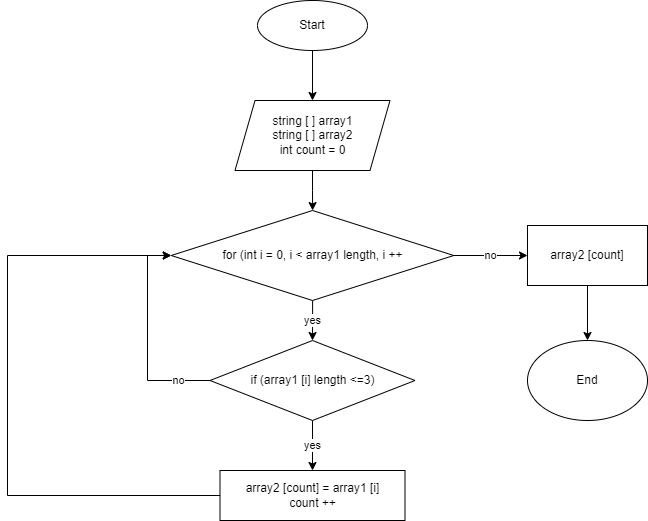

The diagram above was exported from draw.io. Its source (the exported page's mxGraphModel, read from the mxfile embedded in the PNG):
<mxGraphModel dx="1050" dy="483" grid="1" gridSize="10" guides="1" tooltips="1" connect="1" arrows="1" fold="1" page="1" pageScale="1" pageWidth="827" pageHeight="1169" math="0" shadow="0">
  <root>
    <mxCell id="0" />
    <mxCell id="1" parent="0" />
    <mxCell id="HyISSThC-byU4FtbVW5c-4" value="" style="edgeStyle=orthogonalEdgeStyle;rounded=0;orthogonalLoop=1;jettySize=auto;html=1;" edge="1" parent="1" source="HyISSThC-byU4FtbVW5c-2" target="HyISSThC-byU4FtbVW5c-3">
      <mxGeometry relative="1" as="geometry" />
    </mxCell>
    <mxCell id="HyISSThC-byU4FtbVW5c-2" value="Start" style="ellipse;whiteSpace=wrap;html=1;" vertex="1" parent="1">
      <mxGeometry x="370" y="20" width="110" height="50" as="geometry" />
    </mxCell>
    <mxCell id="HyISSThC-byU4FtbVW5c-6" value="" style="edgeStyle=orthogonalEdgeStyle;rounded=0;orthogonalLoop=1;jettySize=auto;html=1;" edge="1" parent="1" source="HyISSThC-byU4FtbVW5c-3" target="HyISSThC-byU4FtbVW5c-5">
      <mxGeometry relative="1" as="geometry" />
    </mxCell>
    <mxCell id="HyISSThC-byU4FtbVW5c-3" value="string [ ] array1&lt;br&gt;string [ ] array2&lt;br&gt;int count = 0" style="shape=parallelogram;perimeter=parallelogramPerimeter;whiteSpace=wrap;html=1;fixedSize=1;" vertex="1" parent="1">
      <mxGeometry x="347.5" y="120" width="155" height="70" as="geometry" />
    </mxCell>
    <mxCell id="HyISSThC-byU4FtbVW5c-9" value="yes" style="edgeStyle=orthogonalEdgeStyle;rounded=0;orthogonalLoop=1;jettySize=auto;html=1;" edge="1" parent="1" source="HyISSThC-byU4FtbVW5c-5" target="HyISSThC-byU4FtbVW5c-8">
      <mxGeometry relative="1" as="geometry" />
    </mxCell>
    <mxCell id="HyISSThC-byU4FtbVW5c-11" value="no" style="edgeStyle=orthogonalEdgeStyle;rounded=0;orthogonalLoop=1;jettySize=auto;html=1;" edge="1" parent="1" source="HyISSThC-byU4FtbVW5c-5" target="HyISSThC-byU4FtbVW5c-10">
      <mxGeometry relative="1" as="geometry" />
    </mxCell>
    <mxCell id="HyISSThC-byU4FtbVW5c-5" value="for (int i = 0, i &amp;lt; array1 length, i ++" style="rhombus;whiteSpace=wrap;html=1;" vertex="1" parent="1">
      <mxGeometry x="283.75" y="230" width="282.5" height="90" as="geometry" />
    </mxCell>
    <mxCell id="HyISSThC-byU4FtbVW5c-13" value="yes" style="edgeStyle=orthogonalEdgeStyle;rounded=0;orthogonalLoop=1;jettySize=auto;html=1;" edge="1" parent="1" source="HyISSThC-byU4FtbVW5c-8" target="HyISSThC-byU4FtbVW5c-12">
      <mxGeometry relative="1" as="geometry" />
    </mxCell>
    <mxCell id="HyISSThC-byU4FtbVW5c-17" value="no" style="edgeStyle=orthogonalEdgeStyle;rounded=0;orthogonalLoop=1;jettySize=auto;html=1;entryX=0;entryY=0.5;entryDx=0;entryDy=0;" edge="1" parent="1" source="HyISSThC-byU4FtbVW5c-8" target="HyISSThC-byU4FtbVW5c-5">
      <mxGeometry x="-0.6923" relative="1" as="geometry">
        <Array as="points">
          <mxPoint x="260" y="400" />
          <mxPoint x="260" y="275" />
        </Array>
        <mxPoint x="1" as="offset" />
      </mxGeometry>
    </mxCell>
    <mxCell id="HyISSThC-byU4FtbVW5c-8" value="if (array1 [i] length &amp;lt;=3)" style="rhombus;whiteSpace=wrap;html=1;" vertex="1" parent="1">
      <mxGeometry x="322.5" y="360" width="205" height="80" as="geometry" />
    </mxCell>
    <mxCell id="HyISSThC-byU4FtbVW5c-19" value="" style="edgeStyle=orthogonalEdgeStyle;rounded=0;orthogonalLoop=1;jettySize=auto;html=1;" edge="1" parent="1" source="HyISSThC-byU4FtbVW5c-10" target="HyISSThC-byU4FtbVW5c-18">
      <mxGeometry relative="1" as="geometry" />
    </mxCell>
    <mxCell id="HyISSThC-byU4FtbVW5c-10" value="array2 [count]" style="rounded=0;whiteSpace=wrap;html=1;" vertex="1" parent="1">
      <mxGeometry x="640" y="245" width="120" height="60" as="geometry" />
    </mxCell>
    <mxCell id="HyISSThC-byU4FtbVW5c-16" style="edgeStyle=orthogonalEdgeStyle;rounded=0;orthogonalLoop=1;jettySize=auto;html=1;entryX=0;entryY=0.5;entryDx=0;entryDy=0;" edge="1" parent="1" source="HyISSThC-byU4FtbVW5c-12" target="HyISSThC-byU4FtbVW5c-5">
      <mxGeometry relative="1" as="geometry">
        <Array as="points">
          <mxPoint x="120" y="515" />
          <mxPoint x="120" y="275" />
        </Array>
      </mxGeometry>
    </mxCell>
    <mxCell id="HyISSThC-byU4FtbVW5c-12" value="array2 [count] = array1 [i]&lt;br&gt;count ++" style="rounded=0;whiteSpace=wrap;html=1;" vertex="1" parent="1">
      <mxGeometry x="332.5" y="490" width="185" height="50" as="geometry" />
    </mxCell>
    <mxCell id="HyISSThC-byU4FtbVW5c-18" value="End" style="ellipse;whiteSpace=wrap;html=1;" vertex="1" parent="1">
      <mxGeometry x="640" y="360" width="120" height="80" as="geometry" />
    </mxCell>
  </root>
</mxGraphModel>